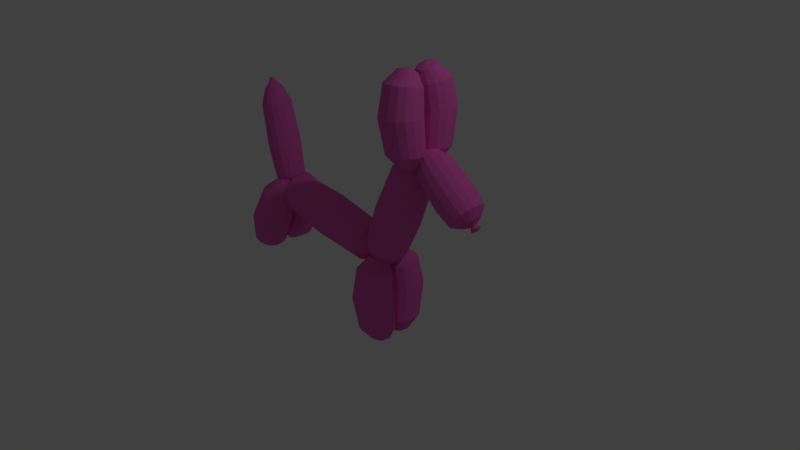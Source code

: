 # Source: Balloon-Animal-2.blend  (saved by Blender 2.79.0; exported with 4.5.12 LTS)
import bpy
from mathutils import Matrix  # noqa: F401  (used for matrix-valued properties, if any)

bpy.ops.wm.read_factory_settings(use_empty=True)
scene = bpy.context.scene
scene.name = 'Scene'

# ---- collections
col_collection_1 = bpy.data.collections.new('Collection 1'); scene.collection.children.link(col_collection_1)

# ---- materials (node trees are filled in below, after node groups)
mat_material_002 = bpy.data.materials.new('Material.002')
mat_material_002.alpha_threshold = 0.0
mat_material_002.use_transparent_shadow = False
mat_material_002.diffuse_color = (0.8, 0.1277, 0.5151, 1.0)
mat_material_002.specular_color = (1.0, 0.3562, 0.8581)
mat_material_002.roughness = 0.5

# ---- material node trees

# ---- world
world_world = bpy.data.worlds.new('World'); scene.world = world_world
world_world.color = (0.05088, 0.05088, 0.05088)
world_world.use_sun_shadow = False
world_world.sun_shadow_jitter_overblur = 0.0
world_world.cycles.sampling_method = 'MANUAL'

# ---- cameras
cam_camera = bpy.data.cameras.new('Camera')
cam_camera.clip_end = 100.0
cam_camera.lens = 35.0
cam_camera.sensor_width = 32.0
cam_camera.sensor_height = 18.0
cam_camera.ortho_scale = 7.314
cam_camera.dof.focus_distance = 0.0
cam_camera.dof.aperture_fstop = 128.0

# ---- lights
light_lamp = bpy.data.lights.new('Lamp', 'POINT')
light_lamp.transmission_factor = 0.0
light_lamp.cutoff_distance = 30.0
light_lamp.energy = 100.0
light_lamp.shadow_buffer_clip_start = 1.001
light_lamp.shadow_soft_size = 0.1
light_lamp.shadow_maximum_resolution = 0.006
light_lamp.use_absolute_resolution = True

# ---- meshes
me_cylinder_009 = bpy.data.meshes.new('Cylinder.009')
me_cylinder_009.from_pydata([(1.828, 0.1489, 0.3937), (1.859, 0.3914, 0.654), (1.866, 0.4255, 1.994), (1.998, 0.334, 0.654), (2.004, 0.368, 1.987), (2.104, 0.2279, 0.654), (2.109, 0.2639, 1.972), (2.161, 0.08922, 0.654), (2.164, 0.1294, 1.951), (2.161, -0.06085, 0.654), (2.162, -0.01476, 1.924), (2.104, -0.1995, 0.654), (2.102, -0.1463, 1.896), (1.998, -0.3056, 0.654), (1.994, -0.2455, 1.873), (1.859, -0.363, 0.654), (1.855, -0.2976, 1.86), (1.709, -0.363, 0.654), (1.705, -0.295, 1.861), (1.571, -0.3056, 0.654), (1.567, -0.2381, 1.874), (1.464, -0.1995, 0.654), (1.463, -0.1357, 1.897), (1.407, -0.06085, 0.654), (1.408, -0.002899, 1.925), (1.407, 0.08922, 0.654), (1.41, 0.1405, 1.952), (1.464, 0.2279, 0.654), (1.469, 0.2728, 1.973), (1.571, 0.334, 0.654), (1.576, 0.3736, 1.987), (1.709, 0.3914, 0.654), (1.716, 0.4274, 1.995), (1.828, 0.121, 2.243), (1.897, 0.09154, 2.234), (1.95, 0.03908, 2.216), (1.977, -0.02837, 2.194), (1.975, -0.1006, 2.169), (1.944, -0.1665, 2.147), (1.889, -0.2161, 2.13), (1.818, -0.2419, 2.121), (1.742, -0.2399, 2.121), (1.672, -0.2105, 2.131), (1.619, -0.1581, 2.148), (1.592, -0.09065, 2.171), (1.594, -0.01848, 2.195), (1.625, 0.04746, 2.218), (1.68, 0.09713, 2.235), (1.751, 0.123, 2.244), (1.784, -0.08544, 2.238), (1.687, -0.1434, 2.217), (1.802, 0.006225, 0.3084), (1.908, 0.1156, 0.3937), (1.97, 0.05393, 0.3937), (2.003, -0.02658, 0.3937), (2.003, -0.1137, 0.3937), (1.97, -0.1942, 0.3937), (1.908, -0.2559, 0.3937), (1.828, -0.2892, 0.3937), (1.741, -0.2892, 0.3937), (1.66, -0.2559, 0.3937), (1.599, -0.1942, 0.3937), (1.565, -0.1137, 0.3937), (1.565, -0.02658, 0.3937), (1.599, 0.05393, 0.3937), (1.66, 0.1156, 0.3937), (1.741, 0.1489, 0.3937), (1.784, -0.08562, 0.3084), (1.836, -0.007757, 0.3084), (1.862, -0.03359, 0.3084), (1.876, -0.06735, 0.3084), (1.876, -0.1039, 0.3084), (1.862, -0.1376, 0.3084), (1.836, -0.1635, 0.3084), (1.802, -0.1775, 0.3084), (1.766, -0.1775, 0.3084), (1.732, -0.1635, 0.3084), (1.706, -0.1376, 0.3084), (1.692, -0.1039, 0.3084), (1.692, -0.06735, 0.3084), (1.706, -0.03359, 0.3084), (1.732, -0.007757, 0.3084), (1.766, 0.006225, 0.3084), (1.868, 0.5468, 1.372), (2.024, 0.4825, 1.372), (2.142, 0.3636, 1.372), (2.207, 0.2083, 1.372), (2.207, 0.04021, 1.372), (2.142, -0.1141, 1.372), (2.024, -0.2315, 1.372), (1.868, -0.2949, 1.372), (1.7, -0.2948, 1.372), (1.545, -0.2314, 1.372), (1.426, -0.114, 1.372), (1.362, 0.04022, 1.372), (1.362, 0.2083, 1.372), (1.426, 0.3636, 1.372), (1.545, 0.4825, 1.372), (1.7, 0.5468, 1.372), (1.784, -0.08544, 2.238), (1.832, -0.8359, 0.4515), (1.865, -1.062, 0.726), (1.871, -1.015, 2.066), (2.003, -1.004, 0.7225), (2.009, -0.9571, 2.055), (2.109, -0.8976, 0.716), (2.114, -0.8536, 2.034), (2.166, -0.7589, 0.7076), (2.169, -0.7204, 2.004), (2.165, -0.6092, 0.6985), (2.166, -0.5781, 1.969), (2.107, -0.471, 0.6901), (2.105, -0.4488, 1.933), (2.0, -0.3656, 0.6837), (1.997, -0.3517, 1.905), (1.861, -0.309, 0.6803), (1.857, -0.3012, 1.888), (1.711, -0.3097, 0.6803), (1.707, -0.3045, 1.889), (1.573, -0.3677, 0.6838), (1.57, -0.3611, 1.906), (1.467, -0.4742, 0.6902), (1.466, -0.4624, 1.935), (1.411, -0.6128, 0.6986), (1.411, -0.5936, 1.971), (1.411, -0.7626, 0.7077), (1.414, -0.7351, 2.006), (1.469, -0.9007, 0.7161), (1.474, -0.8656, 2.036), (1.576, -1.006, 0.7226), (1.582, -0.9648, 2.056), (1.715, -1.063, 0.726), (1.721, -1.017, 2.066), (1.832, -0.6959, 2.296), (1.901, -0.6668, 2.285), (1.954, -0.6152, 2.264), (1.981, -0.5491, 2.237), (1.978, -0.4785, 2.209), (1.947, -0.4143, 2.182), (1.892, -0.3661, 2.162), (1.82, -0.3412, 2.152), (1.744, -0.3435, 2.152), (1.675, -0.3727, 2.164), (1.622, -0.4242, 2.184), (1.595, -0.4902, 2.211), (1.598, -0.5608, 2.24), (1.629, -0.6251, 2.266), (1.684, -0.6733, 2.286), (1.756, -0.6982, 2.296), (1.787, -0.4904, 2.278), (1.69, -0.4343, 2.254), (1.806, -0.6988, 0.3577), (1.913, -0.8023, 0.4494), (1.974, -0.7404, 0.4457), (2.007, -0.6599, 0.4408), (2.007, -0.5729, 0.4355), (1.973, -0.4927, 0.4306), (1.911, -0.4315, 0.4269), (1.83, -0.3986, 0.4249), (1.743, -0.3991, 0.4249), (1.663, -0.4327, 0.427), (1.601, -0.4945, 0.4307), (1.569, -0.5751, 0.4356), (1.569, -0.6621, 0.4409), (1.603, -0.7423, 0.4458), (1.665, -0.8035, 0.4495), (1.745, -0.8364, 0.4515), (1.788, -0.6072, 0.3522), (1.84, -0.6847, 0.3569), (1.866, -0.6588, 0.3553), (1.88, -0.625, 0.3533), (1.879, -0.5885, 0.351), (1.865, -0.5549, 0.349), (1.839, -0.5293, 0.3474), (1.806, -0.5155, 0.3466), (1.769, -0.5157, 0.3466), (1.735, -0.5298, 0.3475), (1.71, -0.5557, 0.349), (1.696, -0.5894, 0.3511), (1.696, -0.6259, 0.3533), (1.71, -0.6595, 0.3553), (1.736, -0.6852, 0.3569), (1.77, -0.699, 0.3577), (1.875, -1.174, 1.453), (2.03, -1.109, 1.449), (2.148, -0.9893, 1.441), (2.212, -0.834, 1.432), (2.211, -0.6662, 1.422), (2.146, -0.5125, 1.412), (2.026, -0.396, 1.405), (1.871, -0.3335, 1.401), (1.702, -0.3343, 1.401), (1.547, -0.3984, 1.405), (1.429, -0.5161, 1.413), (1.366, -0.6704, 1.422), (1.366, -0.8381, 1.432), (1.432, -0.9928, 1.442), (1.551, -1.111, 1.449), (1.707, -1.174, 1.453), (1.787, -0.4904, 2.278), (-2.121, -0.7911, 1.509), (-2.029, -1.048, 1.278), (-1.423, -1.151, 0.08647), (-2.152, -0.9947, 1.212), (-1.55, -1.098, 0.02683), (-2.247, -0.8922, 1.157), (-1.65, -0.9965, -0.01421), (-2.299, -0.7556, 1.123), (-1.71, -0.8629, -0.02845), (-2.3, -0.6058, 1.113), (-1.721, -0.7176, -0.01251), (-2.249, -0.4656, 1.131), (-1.681, -0.5829, 0.03118), (-2.156, -0.3563, 1.173), (-1.596, -0.4793, 0.09469), (-2.032, -0.2945, 1.233), (-1.478, -0.4222, 0.1666), (-1.899, -0.2897, 1.301), (-1.344, -0.42, 0.2347), (-1.775, -0.3426, 1.367), (-1.216, -0.473, 0.2887), (-1.68, -0.4452, 1.422), (-1.112, -0.5731, 0.3217), (-1.628, -0.5817, 1.457), (-1.049, -0.7053, 0.3302), (-1.628, -0.7315, 1.466), (-1.038, -0.8499, 0.3144), (-1.678, -0.8717, 1.448), (-1.081, -0.985, 0.2765), (-1.772, -0.981, 1.406), (-1.169, -1.09, 0.2211), (-1.895, -1.043, 1.347), (-1.29, -1.148, 0.1547), (-1.277, -0.8589, -0.1359), (-1.344, -0.8312, -0.1609), (-1.399, -0.7797, -0.1725), (-1.434, -0.712, -0.1689), (-1.444, -0.6387, -0.1507), (-1.426, -0.5707, -0.1207), (-1.385, -0.5185, -0.08338), (-1.326, -0.4901, -0.04451), (-1.258, -0.4896, -0.01002), (-1.192, -0.5173, 0.01483), (-1.137, -0.5688, 0.02628), (-1.102, -0.6364, 0.02263), (-1.092, -0.7097, 0.004448), (-1.109, -0.7777, -0.02549), (-1.15, -0.8299, -0.06266), (-1.209, -0.8584, -0.1014), (-1.242, -0.6512, -0.1239), (-1.165, -0.5892, -0.06463), (-2.138, -0.6434, 1.588), (-2.192, -0.7604, 1.471), (-2.248, -0.7008, 1.439), (-2.278, -0.6215, 1.419), (-2.278, -0.5345, 1.413), (-2.249, -0.4531, 1.424), (-2.194, -0.3896, 1.448), (-2.123, -0.3538, 1.483), (-2.045, -0.351, 1.522), (-1.973, -0.3817, 1.561), (-1.918, -0.4412, 1.593), (-1.888, -0.5205, 1.613), (-1.888, -0.6075, 1.618), (-1.917, -0.6889, 1.608), (-1.972, -0.7524, 1.583), (-2.043, -0.7883, 1.549), (-2.122, -0.5512, 1.591), (-2.168, -0.6306, 1.572), (-2.191, -0.6056, 1.558), (-2.203, -0.5723, 1.55), (-2.204, -0.5359, 1.548), (-2.191, -0.5017, 1.552), (-2.168, -0.4751, 1.562), (-2.139, -0.4601, 1.577), (-2.106, -0.4589, 1.593), (-2.076, -0.4718, 1.609), (-2.053, -0.4968, 1.623), (-2.04, -0.53, 1.631), (-2.04, -0.5665, 1.633), (-2.052, -0.6006, 1.629), (-2.075, -0.6272, 1.619), (-2.105, -0.6423, 1.604), (-1.708, -1.24, 0.6452), (-1.847, -1.181, 0.5707), (-1.953, -1.066, 0.5094), (-2.011, -0.9131, 0.4708), (-2.012, -0.7453, 0.4606), (-1.956, -0.5893, 0.4805), (-1.851, -0.4683, 0.5278), (-1.713, -0.4, 0.595), (-1.563, -0.3946, 0.6715), (-1.425, -0.4531, 0.7456), (-1.318, -0.5664, 0.8064), (-1.26, -0.7183, 0.8449), (-1.259, -0.886, 0.8551), (-1.316, -1.043, 0.8353), (-1.421, -1.166, 0.7884), (-1.559, -1.235, 0.7217), (-1.242, -0.6512, -0.1239), (-2.125, 0.1935, 1.448), (-2.03, 0.404, 1.175), (-1.424, 0.2872, -0.01561), (-2.154, 0.3419, 1.119), (-1.551, 0.2259, -0.06504), (-2.25, 0.2326, 1.083), (-1.653, 0.1203, -0.08767), (-2.304, 0.09278, 1.073), (-1.715, -0.0129, -0.07815), (-2.307, -0.05624, 1.091), (-1.728, -0.153, -0.0368), (-2.258, -0.1918, 1.133), (-1.69, -0.2783, 0.03004), (-2.166, -0.2933, 1.193), (-1.606, -0.3702, 0.111), (-2.043, -0.3452, 1.263), (-1.489, -0.4154, 0.1919), (-1.91, -0.3396, 1.331), (-1.355, -0.4072, 0.2595), (-1.785, -0.2775, 1.388), (-1.225, -0.3473, 0.3035), (-1.689, -0.1682, 1.423), (-1.12, -0.2443, 0.3184), (-1.635, -0.02843, 1.433), (-1.056, -0.1135, 0.3035), (-1.633, 0.1206, 1.416), (-1.043, 0.02587, 0.2624), (-1.681, 0.2561, 1.374), (-1.084, 0.1527, 0.2012), (-1.774, 0.3576, 1.313), (-1.171, 0.2472, 0.128), (-1.896, 0.4095, 1.243), (-1.29, 0.2947, 0.0522), (-1.283, -0.04164, -0.1827), (-1.349, -0.07239, -0.2025), (-1.405, -0.1245, -0.2048), (-1.441, -0.1899, -0.1894), (-1.452, -0.2588, -0.1586), (-1.436, -0.3206, -0.117), (-1.395, -0.3659, -0.071), (-1.336, -0.3878, -0.02764), (-1.268, -0.3831, 0.006469), (-1.201, -0.3524, 0.02612), (-1.146, -0.3004, 0.02836), (-1.11, -0.235, 0.01287), (-1.099, -0.1661, -0.01797), (-1.115, -0.1043, -0.05947), (-1.156, -0.05893, -0.1053), (-1.215, -0.03692, -0.1486), (-1.25, -0.2444, -0.1342), (-1.174, -0.296, -0.06475), (-2.144, 0.06236, 1.551), (-2.197, 0.1575, 1.415), (-2.253, 0.094, 1.394), (-2.284, 0.01282, 1.388), (-2.286, -0.07372, 1.398), (-2.257, -0.1524, 1.423), (-2.204, -0.2114, 1.458), (-2.133, -0.2415, 1.499), (-2.055, -0.2383, 1.538), (-1.983, -0.2022, 1.571), (-1.927, -0.1387, 1.592), (-1.896, -0.05757, 1.597), (-1.894, 0.02897, 1.587), (-1.922, 0.1077, 1.563), (-1.976, 0.1666, 1.528), (-2.047, 0.1968, 1.487), (-2.129, -0.02816, 1.57), (-2.174, 0.04723, 1.537), (-2.197, 0.02062, 1.529), (-2.21, -0.01341, 1.526), (-2.211, -0.04969, 1.53), (-2.199, -0.0827, 1.541), (-2.177, -0.1074, 1.555), (-2.147, -0.12, 1.572), (-2.114, -0.1187, 1.589), (-2.084, -0.1036, 1.603), (-2.061, -0.07695, 1.611), (-2.048, -0.04292, 1.614), (-2.047, -0.006638, 1.61), (-2.059, 0.02637, 1.599), (-2.081, 0.05107, 1.585), (-2.111, 0.06371, 1.568), (-1.708, 0.4774, 0.5183), (-1.847, 0.4078, 0.4552), (-1.955, 0.2853, 0.4151), (-2.015, 0.1287, 0.404), (-2.018, -0.03815, 0.4236), (-1.964, -0.189, 0.4709), (-1.86, -0.3011, 0.5389), (-1.723, -0.3583, 0.6173), (-1.574, -0.3521, 0.6937), (-1.434, -0.2834, 0.7564), (-1.326, -0.1625, 0.7964), (-1.266, -0.006986, 0.8076), (-1.263, 0.1599, 0.788), (-1.317, 0.3117, 0.7406), (-1.421, 0.4254, 0.6728), (-1.558, 0.4836, 0.5947), (-1.25, -0.2444, -0.1342), (-1.322, -0.05344, -2.683), (-1.227, 0.157, -2.955), (-0.6211, 0.04023, -4.146), (-1.351, 0.09487, -3.012), (-0.7484, -0.02112, -4.195), (-1.447, -0.01442, -3.047), (-0.8504, -0.1267, -4.218), (-1.501, -0.1542, -3.057), (-0.9123, -0.2599, -4.208), (-1.504, -0.3032, -3.04), (-0.9251, -0.3999, -4.167), (-1.455, -0.4388, -2.998), (-0.887, -0.5253, -4.1), (-1.363, -0.5402, -2.937), (-0.8032, -0.6172, -4.019), (-1.24, -0.5922, -2.867), (-0.6857, -0.6623, -3.938), (-1.107, -0.5866, -2.799), (-0.552, -0.6542, -3.871), (-0.9824, -0.5245, -2.743), (-0.4224, -0.5942, -3.827), (-0.886, -0.4152, -2.707), (-0.3171, -0.4913, -3.812), (-0.8323, -0.2754, -2.697), (-0.253, -0.3605, -3.827), (-0.8296, -0.1264, -2.715), (-0.2401, -0.2211, -3.868), (-0.8781, 0.009166, -2.757), (-0.2806, -0.09433, -3.929), (-0.9706, 0.1106, -2.817), (-0.3677, 0.0002063, -4.002), (-1.093, 0.1625, -2.887), (-0.4874, 0.04767, -4.078), (-0.4795, -0.2886, -4.313), (-0.5464, -0.3194, -4.333), (-0.602, -0.3714, -4.335), (-0.6379, -0.4369, -4.32), (-0.6486, -0.5058, -4.289), (-0.6325, -0.5676, -4.247), (-0.5919, -0.6129, -4.201), (-0.5332, -0.6348, -4.158), (-0.4652, -0.6301, -4.124), (-0.3983, -0.5994, -4.104), (-0.3426, -0.5474, -4.102), (-0.3067, -0.482, -4.117), (-0.296, -0.4131, -4.148), (-0.3122, -0.3513, -4.19), (-0.3527, -0.3059, -4.236), (-0.4115, -0.2839, -4.279), (-0.4471, -0.4914, -4.265), (-0.3707, -0.543, -4.195), (-1.34, -0.1846, -2.579), (-1.394, -0.08952, -2.716), (-1.45, -0.153, -2.736), (-1.481, -0.2342, -2.742), (-1.483, -0.3207, -2.732), (-1.454, -0.3994, -2.707), (-1.401, -0.4583, -2.672), (-1.33, -0.4885, -2.632), (-1.252, -0.4853, -2.592), (-1.18, -0.4492, -2.559), (-1.124, -0.3857, -2.539), (-1.093, -0.3045, -2.533), (-1.091, -0.218, -2.543), (-1.119, -0.1393, -2.568), (-1.173, -0.08037, -2.603), (-1.244, -0.05022, -2.643), (-1.326, -0.2751, -2.56), (-1.371, -0.1998, -2.593), (-1.394, -0.2264, -2.602), (-1.407, -0.2604, -2.604), (-1.408, -0.2967, -2.6), (-1.396, -0.3297, -2.59), (-1.374, -0.3544, -2.575), (-1.344, -0.367, -2.558), (-1.311, -0.3657, -2.541), (-1.281, -0.3505, -2.528), (-1.258, -0.3239, -2.519), (-1.245, -0.2899, -2.517), (-1.244, -0.2536, -2.521), (-1.256, -0.2206, -2.531), (-1.278, -0.1959, -2.546), (-1.308, -0.1833, -2.563), (-0.9045, 0.2304, -3.612), (-1.044, 0.1608, -3.675), (-1.152, 0.03834, -3.715), (-1.212, -0.1183, -3.726), (-1.215, -0.2851, -3.707), (-1.161, -0.436, -3.659), (-1.057, -0.5481, -3.591), (-0.9203, -0.6053, -3.513), (-0.7707, -0.5991, -3.437), (-0.6311, -0.5304, -3.374), (-0.523, -0.4095, -3.334), (-0.4629, -0.254, -3.323), (-0.4598, -0.0871, -3.342), (-0.5142, 0.06476, -3.39), (-0.6178, 0.1784, -3.458), (-0.7549, 0.2366, -3.536), (-0.4471, -0.4914, -4.265), (-1.318, -1.038, -2.621), (-1.226, -1.295, -2.852), (-0.6201, -1.398, -4.044), (-1.349, -1.242, -2.919), (-0.7466, -1.345, -4.104), (-1.444, -1.139, -2.973), (-0.8472, -1.244, -4.145), (-1.496, -1.003, -3.008), (-0.9073, -1.11, -4.159), (-1.497, -0.8528, -3.017), (-0.9182, -0.9646, -4.143), (-1.446, -0.7126, -2.999), (-0.8784, -0.8299, -4.099), (-1.352, -0.6033, -2.957), (-0.7932, -0.7263, -4.036), (-1.229, -0.5415, -2.898), (-0.6751, -0.6691, -3.964), (-1.096, -0.5367, -2.83), (-0.5414, -0.667, -3.896), (-0.9721, -0.5896, -2.763), (-0.4125, -0.72, -3.842), (-0.8771, -0.6921, -2.708), (-0.3086, -0.8201, -3.809), (-0.8253, -0.8287, -2.674), (-0.2462, -0.9523, -3.8), (-0.8246, -0.9785, -2.665), (-0.2354, -1.097, -3.816), (-0.875, -1.119, -2.682), (-0.2776, -1.232, -3.854), (-0.969, -1.228, -2.724), (-0.3661, -1.337, -3.909), (-1.092, -1.29, -2.784), (-0.4865, -1.395, -3.976), (-0.4743, -1.106, -4.266), (-0.5408, -1.078, -4.291), (-0.5958, -1.027, -4.303), (-0.6307, -0.959, -4.299), (-0.6404, -0.8857, -4.281), (-0.6234, -0.8177, -4.251), (-0.5823, -0.7655, -4.214), (-0.5232, -0.7371, -4.175), (-0.4552, -0.7366, -4.14), (-0.3886, -0.7642, -4.116), (-0.3337, -0.8158, -4.104), (-0.2987, -0.8834, -4.108), (-0.2889, -0.9567, -4.126), (-0.306, -1.025, -4.156), (-0.3472, -1.077, -4.193), (-0.4064, -1.105, -4.232), (-0.4391, -0.8982, -4.254), (-0.362, -0.8362, -4.195), (-1.335, -0.8904, -2.543), (-1.389, -1.007, -2.66), (-1.444, -0.9478, -2.692), (-1.475, -0.8685, -2.712), (-1.475, -0.7815, -2.717), (-1.446, -0.7001, -2.707), (-1.391, -0.6366, -2.682), (-1.32, -0.6007, -2.648), (-1.242, -0.598, -2.608), (-1.17, -0.6287, -2.569), (-1.115, -0.6882, -2.538), (-1.085, -0.7675, -2.518), (-1.085, -0.8545, -2.512), (-1.114, -0.9359, -2.523), (-1.168, -0.9994, -2.547), (-1.24, -1.035, -2.581), (-1.319, -0.7982, -2.54), (-1.365, -0.8775, -2.559), (-1.388, -0.8526, -2.572), (-1.4, -0.8193, -2.58), (-1.401, -0.7829, -2.583), (-1.388, -0.7487, -2.578), (-1.365, -0.7221, -2.568), (-1.335, -0.7071, -2.554), (-1.303, -0.7059, -2.537), (-1.273, -0.7188, -2.521), (-1.25, -0.7437, -2.508), (-1.237, -0.777, -2.499), (-1.237, -0.8135, -2.497), (-1.249, -0.8476, -2.501), (-1.272, -0.8742, -2.511), (-1.302, -0.8892, -2.526), (-0.9054, -1.487, -3.485), (-1.044, -1.428, -3.56), (-1.15, -1.313, -3.621), (-1.208, -1.16, -3.66), (-1.209, -0.9923, -3.67), (-1.153, -0.8363, -3.65), (-1.048, -0.7152, -3.603), (-0.9099, -0.647, -3.535), (-0.7602, -0.6416, -3.459), (-0.6215, -0.7, -3.385), (-0.515, -0.8134, -3.324), (-0.4569, -0.9653, -3.285), (-0.4561, -1.133, -3.275), (-0.5126, -1.29, -3.295), (-0.6179, -1.413, -3.342), (-0.7558, -1.482, -3.409), (-0.4391, -0.8982, -4.254), (-1.357, -0.7858, -2.804), (-1.596, -0.9384, -2.688), (-2.656, -0.9238, -2.362), (-1.555, -0.8728, -2.559), (-2.616, -0.8582, -2.233), (-1.525, -0.7606, -2.464), (-2.585, -0.746, -2.139), (-1.508, -0.6188, -2.418), (-2.569, -0.6042, -2.092), (-1.509, -0.469, -2.427), (-2.57, -0.4544, -2.101), (-1.527, -0.334, -2.49), (-2.587, -0.3194, -2.164), (-1.558, -0.2344, -2.598), (-2.619, -0.2198, -2.272), (-1.599, -0.1853, -2.734), (-2.66, -0.1707, -2.408), (-1.644, -0.1942, -2.877), (-2.704, -0.1797, -2.551), (-1.684, -0.2598, -3.006), (-2.745, -0.2452, -2.68), (-1.715, -0.372, -3.1), (-2.775, -0.3574, -2.775), (-1.731, -0.5138, -3.147), (-2.791, -0.4992, -2.821), (-1.73, -0.6636, -3.138), (-2.791, -0.649, -2.812), (-1.713, -0.7986, -3.074), (-2.773, -0.784, -2.749), (-1.681, -0.8982, -2.967), (-2.741, -0.8836, -2.641), (-1.64, -0.9473, -2.831), (-2.7, -0.9327, -2.505), (-2.819, -0.7387, -2.362), (-2.798, -0.7054, -2.297), (-2.782, -0.6483, -2.249), (-2.774, -0.5763, -2.225), (-2.775, -0.5002, -2.23), (-2.783, -0.4317, -2.262), (-2.8, -0.3811, -2.317), (-2.82, -0.3561, -2.386), (-2.843, -0.3606, -2.458), (-2.863, -0.394, -2.524), (-2.879, -0.451, -2.572), (-2.887, -0.523, -2.595), (-2.887, -0.5991, -2.591), (-2.878, -0.6676, -2.559), (-2.862, -0.7183, -2.504), (-2.841, -0.7432, -2.435), (-1.284, -0.6614, -2.861), (-1.333, -0.7477, -2.729), (-1.316, -0.6826, -2.674), (-1.306, -0.6002, -2.647), (-1.307, -0.5132, -2.652), (-1.317, -0.4348, -2.689), (-1.335, -0.377, -2.752), (-1.359, -0.3485, -2.83), (-1.385, -0.3537, -2.914), (-1.408, -0.3917, -2.988), (-1.426, -0.4569, -3.043), (-1.435, -0.5393, -3.07), (-1.435, -0.6262, -3.065), (-1.425, -0.7046, -3.028), (-1.406, -0.7625, -2.966), (-1.383, -0.791, -2.887), (-1.289, -0.5709, -2.884), (-1.274, -0.6455, -2.829), (-1.266, -0.6182, -2.806), (-1.262, -0.5836, -2.795), (-1.262, -0.5472, -2.797), (-1.267, -0.5143, -2.813), (-1.274, -0.4901, -2.839), (-1.284, -0.4781, -2.872), (-1.295, -0.4803, -2.907), (-1.305, -0.4962, -2.938), (-1.312, -0.5236, -2.961), (-1.316, -0.5581, -2.972), (-1.316, -0.5945, -2.97), (-1.312, -0.6274, -2.955), (-1.304, -0.6517, -2.929), (-1.294, -0.6636, -2.896), (-2.279, -0.9737, -2.466), (-2.234, -0.9002, -2.321), (-2.2, -0.7745, -2.215), (-2.182, -0.6157, -2.163), (-2.182, -0.4479, -2.173), (-2.202, -0.2966, -2.244), (-2.238, -0.1851, -2.365), (-2.284, -0.1301, -2.517), (-2.333, -0.14, -2.677), (-2.378, -0.2135, -2.822), (-2.413, -0.3392, -2.928), (-2.431, -0.4981, -2.98), (-2.43, -0.6659, -2.969), (-2.41, -0.8171, -2.899), (-2.375, -0.9287, -2.778), (-2.329, -0.9837, -2.626), (-2.887, -0.6011, -2.379), (-2.882, -0.5918, -2.361), (-2.877, -0.5761, -2.347), (-2.875, -0.5562, -2.341), (-2.875, -0.5352, -2.342), (-2.878, -0.5162, -2.351), (-2.882, -0.5022, -2.366), (-2.888, -0.4954, -2.385), (-2.894, -0.4966, -2.405), (-2.9, -0.5058, -2.423), (-2.904, -0.5216, -2.437), (-2.906, -0.5415, -2.443), (-2.906, -0.5625, -2.442), (-2.904, -0.5814, -2.433), (-2.899, -0.5954, -2.418), (-2.894, -0.6023, -2.399), (-2.956, -0.6544, -2.343), (-2.944, -0.6356, -2.306), (-2.936, -0.6035, -2.279), (-2.931, -0.5629, -2.265), (-2.931, -0.52, -2.268), (-2.936, -0.4813, -2.286), (-2.945, -0.4528, -2.317), (-2.957, -0.4387, -2.356), (-2.97, -0.4413, -2.397), (-2.981, -0.4601, -2.434), (-2.99, -0.4922, -2.461), (-2.995, -0.5328, -2.474), (-2.994, -0.5757, -2.471), (-2.989, -0.6143, -2.453), (-2.98, -0.6429, -2.423), (-2.969, -0.6569, -2.384), (-2.982, -0.6226, -2.343), (-2.973, -0.6094, -2.317), (-2.967, -0.5867, -2.298), (-2.964, -0.5581, -2.289), (-2.964, -0.5279, -2.291), (-2.968, -0.5006, -2.304), (-2.974, -0.4805, -2.325), (-2.982, -0.4706, -2.353), (-2.991, -0.4724, -2.382), (-2.999, -0.4856, -2.408), (-3.006, -0.5083, -2.427), (-3.009, -0.5369, -2.436), (-3.009, -0.5672, -2.434), (-3.005, -0.5944, -2.421), (-2.999, -0.6145, -2.4), (-2.991, -0.6244, -2.372), (-2.952, -0.548, -2.373), (-1.183, -0.8046, -2.662), (-1.146, -0.9582, -2.248), (-1.145, -0.8396, -0.2969), (-0.9898, -0.8927, -2.252), (-0.9889, -0.7742, -0.301), (-0.8706, -0.7726, -2.26), (-0.8697, -0.654, -0.3083), (-0.8065, -0.616, -2.269), (-0.8057, -0.4975, -0.3179), (-0.8074, -0.4469, -2.28), (-0.8065, -0.3284, -0.3282), (-0.873, -0.291, -2.289), (-0.8721, -0.1725, -0.3376), (-0.9933, -0.172, -2.296), (-0.9925, -0.05347, -0.3448), (-1.15, -0.1081, -2.3), (-1.149, 0.01048, -0.3486), (-1.32, -0.1089, -2.3), (-1.319, 0.009653, -0.3485), (-1.476, -0.1744, -2.296), (-1.475, -0.05582, -0.3444), (-1.595, -0.2945, -2.289), (-1.594, -0.176, -0.3371), (-1.659, -0.4511, -2.279), (-1.658, -0.3325, -0.3275), (-1.658, -0.6202, -2.269), (-1.657, -0.5016, -0.3173), (-1.593, -0.7761, -2.259), (-1.592, -0.6575, -0.3078), (-1.472, -0.8951, -2.252), (-1.471, -0.7765, -0.3006), (-1.315, -0.959, -2.248), (-1.315, -0.8405, -0.2968), (-1.188, -0.6061, 0.09488), (-1.108, -0.5729, 0.09282), (-1.048, -0.5118, 0.08909), (-1.015, -0.4323, 0.08424), (-1.016, -0.3464, 0.07902), (-1.049, -0.2672, 0.07422), (-1.11, -0.2068, 0.07058), (-1.19, -0.1743, 0.06864), (-1.276, -0.1747, 0.06871), (-1.355, -0.208, 0.07076), (-1.416, -0.269, 0.0745), (-1.448, -0.3485, 0.07934), (-1.448, -0.4344, 0.08456), (-1.415, -0.5136, 0.08936), (-1.353, -0.5741, 0.093), (-1.274, -0.6065, 0.09494), (-1.232, -0.3847, 0.1761), (-1.212, -0.6694, -2.802), (-1.092, -0.7666, -2.664), (-1.023, -0.6968, -2.668), (-0.9854, -0.6059, -2.674), (-0.9859, -0.5077, -2.68), (-1.024, -0.4172, -2.685), (-1.094, -0.3481, -2.689), (-1.185, -0.3109, -2.692), (-1.283, -0.3114, -2.692), (-1.374, -0.3494, -2.689), (-1.443, -0.4192, -2.685), (-1.481, -0.5101, -2.679), (-1.48, -0.6083, -2.674), (-1.442, -0.6988, -2.668), (-1.372, -0.7679, -2.664), (-1.281, -0.8051, -2.662), (-1.233, -0.566, -2.809), (-1.174, -0.6535, -2.803), (-1.145, -0.6242, -2.805), (-1.129, -0.5861, -2.807), (-1.129, -0.5449, -2.81), (-1.145, -0.507, -2.812), (-1.175, -0.478, -2.814), (-1.213, -0.4624, -2.815), (-1.254, -0.4626, -2.815), (-1.292, -0.4786, -2.814), (-1.321, -0.5078, -2.812), (-1.337, -0.5459, -2.81), (-1.337, -0.5871, -2.807), (-1.321, -0.6251, -2.805), (-1.291, -0.654, -2.803), (-1.253, -0.6696, -2.802), (-1.135, -0.9418, -1.134), (-0.9601, -0.8684, -1.139), (-0.8265, -0.7338, -1.147), (-0.7548, -0.5585, -1.158), (-0.7557, -0.369, -1.169), (-0.8292, -0.1944, -1.18), (-0.964, -0.06105, -1.188), (-1.14, 0.01059, -1.192), (-1.33, 0.00967, -1.192), (-1.505, -0.06368, -1.188), (-1.638, -0.1983, -1.179), (-1.71, -0.3737, -1.169), (-1.709, -0.5631, -1.157), (-1.635, -0.7378, -1.147), (-1.501, -0.8711, -1.138), (-1.325, -0.9427, -1.134), (3.145, -0.6329, -1.235), (2.97, -0.7485, -0.9369), (2.015, -0.6721, 0.3974), (3.064, -0.6959, -0.8724), (2.109, -0.6195, 0.4619), (3.136, -0.6036, -0.8262), (2.181, -0.5272, 0.5081), (3.175, -0.4857, -0.8053), (2.219, -0.4093, 0.529), (3.174, -0.3602, -0.813), (2.219, -0.2838, 0.5214), (3.134, -0.2461, -0.8479), (2.179, -0.1697, 0.4864), (3.062, -0.1608, -0.9049), (2.106, -0.08439, 0.4294), (2.967, -0.1173, -0.9753), (2.012, -0.04091, 0.3591), (2.865, -0.1222, -1.048), (1.909, -0.04584, 0.2861), (2.77, -0.1748, -1.113), (1.815, -0.09845, 0.2216), (2.698, -0.2671, -1.159), (1.743, -0.1907, 0.1754), (2.66, -0.385, -1.18), (1.704, -0.3086, 0.1545), (2.66, -0.5105, -1.172), (1.705, -0.4341, 0.1621), (2.7, -0.6246, -1.137), (1.745, -0.5482, 0.1971), (2.773, -0.7099, -1.08), (1.818, -0.6335, 0.2541), (2.868, -0.7534, -1.01), (1.912, -0.677, 0.3244), (1.791, -0.5022, 0.6466), (1.839, -0.4755, 0.6794), (1.875, -0.4286, 0.7028), (1.895, -0.3687, 0.7134), (1.894, -0.3049, 0.7096), (1.874, -0.247, 0.6918), (1.837, -0.2037, 0.6628), (1.789, -0.1816, 0.6271), (1.737, -0.1841, 0.59), (1.689, -0.2108, 0.5573), (1.653, -0.2577, 0.5338), (1.633, -0.3175, 0.5232), (1.633, -0.3813, 0.5271), (1.654, -0.4393, 0.5448), (1.691, -0.4826, 0.5738), (1.739, -0.5047, 0.6095), (1.718, -0.3394, 0.6828), (3.192, -0.5325, -1.344), (3.2, -0.6024, -1.198), (3.241, -0.5488, -1.171), (3.264, -0.4803, -1.159), (3.264, -0.4074, -1.163), (3.24, -0.3412, -1.184), (3.198, -0.2916, -1.217), (3.143, -0.2664, -1.258), (3.084, -0.2693, -1.3), (3.029, -0.2998, -1.338), (2.987, -0.3534, -1.364), (2.965, -0.4218, -1.377), (2.965, -0.4947, -1.372), (2.988, -0.561, -1.352), (3.03, -0.6105, -1.319), (3.086, -0.6358, -1.278), (3.23, -0.4978, -1.439), (3.215, -0.5197, -1.329), (3.232, -0.4972, -1.317), (3.242, -0.4685, -1.312), (3.241, -0.4379, -1.314), (3.232, -0.4102, -1.323), (3.214, -0.3894, -1.337), (3.191, -0.3788, -1.354), (3.166, -0.38, -1.372), (3.143, -0.3928, -1.387), (3.126, -0.4153, -1.398), (3.116, -0.444, -1.404), (3.116, -0.4746, -1.402), (3.126, -0.5023, -1.393), (3.144, -0.5231, -1.379), (3.167, -0.5337, -1.362), (2.432, -0.7426, -0.1706), (2.538, -0.6837, -0.09835), (2.619, -0.5803, -0.04659), (2.662, -0.4483, -0.02319), (2.661, -0.3076, -0.03174), (2.617, -0.1798, -0.07092), (2.535, -0.08426, -0.1348), (2.429, -0.03554, -0.2136), (2.314, -0.04107, -0.2953), (2.209, -0.1, -0.3676), (2.128, -0.2034, -0.4194), (2.085, -0.3354, -0.4428), (2.086, -0.4761, -0.4342), (2.13, -0.6039, -0.395), (2.212, -0.6995, -0.3312), (2.318, -0.7482, -0.2524), (-1.034, -0.6482, -0.1292), (-0.7753, -0.822, -0.08979), (1.589, -0.7742, 0.5064), (-0.7375, -0.7668, -0.244), (1.627, -0.719, 0.3522), (-0.7089, -0.6549, -0.3663), (1.655, -0.6071, 0.2299), (-0.6939, -0.5036, -0.438), (1.67, -0.4558, 0.1582), (-0.6947, -0.3357, -0.4482), (1.67, -0.2879, 0.148), (-0.7113, -0.177, -0.3953), (1.653, -0.1292, 0.2009), (-0.741, -0.05146, -0.2875), (1.623, -0.003647, 0.3087), (-0.7794, 0.02171, -0.1411), (1.585, 0.06953, 0.4552), (-0.8207, 0.0314, 0.02167), (1.544, 0.07921, 0.6179), (-0.8584, -0.02389, 0.1759), (1.506, 0.02393, 0.7721), (-0.887, -0.1357, 0.2982), (1.477, -0.0879, 0.8944), (-0.902, -0.2871, 0.3699), (1.462, -0.2393, 0.9661), (-0.9012, -0.4549, 0.3801), (1.463, -0.4071, 0.9763), (-0.8847, -0.6137, 0.3272), (1.48, -0.5659, 0.9234), (-0.8549, -0.7392, 0.2194), (1.509, -0.6914, 0.8156), (-0.8165, -0.8124, 0.07293), (1.548, -0.7645, 0.6691), (1.828, -0.5592, 0.5969), (1.847, -0.5311, 0.5186), (1.862, -0.4743, 0.4565), (1.869, -0.3974, 0.4201), (1.869, -0.3122, 0.4149), (1.861, -0.2315, 0.4417), (1.845, -0.1678, 0.4965), (1.826, -0.1306, 0.5709), (1.805, -0.1257, 0.6536), (1.786, -0.1538, 0.7319), (1.771, -0.2106, 0.794), (1.764, -0.2875, 0.8304), (1.764, -0.3727, 0.8356), (1.773, -0.4534, 0.8088), (1.788, -0.5171, 0.754), (1.807, -0.5543, 0.6796), (1.875, -0.3413, 0.64), (-1.123, -0.5059, -0.131), (-1.012, -0.6161, -0.2188), (-0.9953, -0.5511, -0.2898), (-0.9866, -0.4632, -0.3314), (-0.987, -0.3658, -0.3374), (-0.9966, -0.2736, -0.3067), (-1.014, -0.2007, -0.244), (-1.036, -0.1582, -0.159), (-1.06, -0.1526, -0.06449), (-1.082, -0.1847, 0.02508), (-1.099, -0.2496, 0.09608), (-1.107, -0.3375, 0.1377), (-1.107, -0.435, 0.1436), (-1.097, -0.5272, 0.1129), (-1.08, -0.6, 0.05031), (-1.058, -0.6425, -0.03472), (-1.129, -0.402, -0.1174), (-1.114, -0.4924, -0.1685), (-1.107, -0.4652, -0.1983), (-1.103, -0.4284, -0.2158), (-1.103, -0.3875, -0.2183), (-1.107, -0.3489, -0.2054), (-1.115, -0.3183, -0.1791), (-1.124, -0.3005, -0.1435), (-1.134, -0.2981, -0.1039), (-1.143, -0.3116, -0.0663), (-1.15, -0.3388, -0.03653), (-1.154, -0.3757, -0.01908), (-1.154, -0.4165, -0.0166), (-1.15, -0.4552, -0.02946), (-1.142, -0.4857, -0.05572), (-1.133, -0.5035, -0.09137), (0.4094, -0.8495, 0.2016), (0.4518, -0.7875, 0.02878), (0.4838, -0.6623, -0.1082), (0.5006, -0.4927, -0.1885), (0.4997, -0.3047, -0.1999), (0.4812, -0.1268, -0.1407), (0.4478, 0.01381, -0.01991), (0.4048, 0.09578, 0.1441), (0.3586, 0.1066, 0.3264), (0.3163, 0.0447, 0.4992), (0.2843, -0.08058, 0.6362), (0.2675, -0.2501, 0.7165), (0.2684, -0.4382, 0.728), (0.2869, -0.616, 0.6687), (0.3202, -0.7566, 0.5479), (0.3633, -0.8386, 0.3839), (3.213, -0.5128, -1.42), (3.23, -0.512, -1.408), (3.246, -0.5032, -1.397), (3.258, -0.4878, -1.39), (3.23, -0.4065, -1.415), (3.213, -0.4073, -1.427), (3.185, -0.4315, -1.445), (3.178, -0.4512, -1.449), (3.265, -0.4681, -1.386), (3.264, -0.4471, -1.387), (3.185, -0.4913, -1.442), (3.197, -0.5056, -1.432), (3.246, -0.4137, -1.403), (3.197, -0.4161, -1.438), (3.179, -0.4722, -1.448), (3.258, -0.428, -1.393), (3.242, -0.4972, -1.431), (3.253, -0.4911, -1.423), (3.261, -0.4803, -1.418), (3.241, -0.4238, -1.435), (3.229, -0.4244, -1.444), (3.21, -0.4412, -1.456), (3.206, -0.4549, -1.459), (3.265, -0.4666, -1.415), (3.265, -0.452, -1.416), (3.21, -0.4828, -1.454), (3.219, -0.4927, -1.447), (3.252, -0.4289, -1.427), (3.218, -0.4305, -1.451), (3.206, -0.4695, -1.458), (3.261, -0.4388, -1.42), (3.236, -0.4608, -1.437)], [], [(67, 51, 68), (28, 30, 97, 96), (13, 11, 88, 89), (15, 17, 59, 58), (6, 4, 34, 35), (23, 25, 63, 62), (15, 13, 89, 90), (12, 14, 89, 88), (4, 2, 33, 34), (31, 1, 0, 66), (12, 10, 37, 38), (21, 19, 92, 93), (20, 22, 93, 92), (20, 18, 41, 42), (187, 188, 112, 110), (7, 5, 85, 86), (45, 46, 28, 26), (56, 57, 73, 72), (8, 6, 35, 36), (58, 59, 75, 74), (76, 75, 59, 60), (199, 133, 134), (63, 64, 80, 79), (14, 12, 38, 39), (60, 59, 17, 19), (8, 10, 87, 86), (60, 61, 77, 76), (64, 63, 25, 27), (55, 56, 72, 71), (16, 14, 39, 40), (14, 16, 90, 89), (29, 27, 96, 97), (22, 24, 94, 93), (22, 20, 42, 43), (61, 62, 78, 77), (83, 1, 31, 98), (30, 28, 46, 47), (10, 8, 36, 37), (18, 16, 40, 41), (57, 56, 11, 13), (26, 24, 44, 45), (65, 66, 82, 81), (61, 60, 19, 21), (11, 9, 87, 88), (64, 65, 81, 80), (65, 64, 27, 29), (19, 17, 91, 92), (24, 22, 43, 44), (49, 42, 41), (191, 192, 120, 118), (24, 26, 95, 94), (67, 81, 82), (35, 49, 36), (32, 30, 47, 48), (49, 41, 40), (54, 55, 71, 70), (17, 15, 90, 91), (67, 68, 69), (25, 23, 94, 95), (5, 3, 84, 85), (109, 187, 186, 107), (66, 65, 29, 31), (57, 58, 74, 73), (49, 39, 38), (23, 21, 93, 94), (31, 29, 97, 98), (16, 18, 91, 90), (6, 8, 86, 85), (50, 99, 44, 43), (43, 42, 49, 50), (48, 33, 2, 32), (67, 69, 70), (3, 1, 83, 84), (49, 37, 36), (199, 134, 135), (62, 63, 79, 78), (52, 68, 51, 0), (67, 71, 72), (67, 70, 71), (67, 82, 51), (67, 75, 76), (67, 77, 78), (67, 80, 81), (67, 73, 74), (67, 76, 77), (67, 79, 80), (67, 72, 73), (53, 54, 70, 69), (82, 66, 0, 51), (104, 184, 185, 106), (67, 74, 75), (67, 78, 79), (152, 168, 169, 153), (127, 196, 195, 125), (130, 197, 198, 132), (132, 198, 183, 102), (102, 183, 184, 104), (33, 48, 99), (1, 3, 52, 0), (3, 5, 53, 52), (49, 40, 39), (5, 7, 54, 53), (7, 9, 55, 54), (9, 11, 56, 55), (13, 15, 58, 57), (99, 45, 44), (99, 46, 45), (99, 47, 46), (21, 23, 62, 61), (26, 28, 96, 95), (99, 48, 47), (49, 38, 37), (167, 168, 151), (128, 196, 197, 130), (113, 189, 188, 111), (115, 158, 159, 117), (106, 135, 134, 104), (123, 162, 163, 125), (115, 190, 189, 113), (112, 188, 189, 114), (104, 134, 133, 102), (131, 166, 100, 101), (112, 138, 137, 110), (121, 193, 192, 119), (120, 192, 193, 122), (120, 142, 141, 118), (287, 288, 212, 210), (107, 186, 185, 105), (145, 126, 128, 146), (156, 172, 173, 157), (108, 136, 135, 106), (158, 174, 175, 159), (176, 160, 159, 175), (299, 233, 234), (163, 179, 180, 164), (114, 139, 138, 112), (160, 119, 117, 159), (108, 186, 187, 110), (160, 176, 177, 161), (164, 127, 125, 163), (155, 171, 172, 156), (116, 140, 139, 114), (114, 189, 190, 116), (129, 197, 196, 127), (122, 193, 194, 124), (122, 143, 142, 120), (161, 177, 178, 162), (183, 198, 131, 101), (130, 147, 146, 128), (110, 137, 136, 108), (118, 141, 140, 116), (157, 113, 111, 156), (126, 145, 144, 124), (165, 181, 182, 166), (161, 121, 119, 160), (111, 188, 187, 109), (164, 180, 181, 165), (165, 129, 127, 164), (119, 192, 191, 117), (124, 144, 143, 122), (149, 141, 142), (291, 292, 220, 218), (124, 194, 195, 126), (167, 182, 181), (135, 136, 149), (132, 148, 147, 130), (149, 140, 141), (154, 170, 171, 155), (117, 191, 190, 115), (167, 169, 168), (125, 195, 194, 123), (105, 185, 184, 103), (209, 287, 286, 207), (166, 131, 129, 165), (157, 173, 174, 158), (149, 138, 139), (123, 194, 193, 121), (131, 198, 197, 129), (116, 190, 191, 118), (106, 185, 186, 108), (150, 143, 144, 199), (143, 150, 149, 142), (148, 132, 102, 133), (167, 170, 169), (103, 184, 183, 101), (149, 136, 137), (299, 234, 235), (162, 178, 179, 163), (152, 100, 151, 168), (167, 172, 171), (167, 171, 170), (167, 151, 182), (167, 176, 175), (167, 178, 177), (167, 181, 180), (167, 174, 173), (167, 177, 176), (167, 180, 179), (167, 173, 172), (153, 169, 170, 154), (182, 151, 100, 166), (204, 284, 285, 206), (167, 175, 174), (167, 179, 178), (252, 268, 269, 253), (227, 296, 295, 225), (230, 297, 298, 232), (232, 298, 283, 202), (202, 283, 284, 204), (133, 199, 148), (101, 100, 152, 103), (103, 152, 153, 105), (149, 139, 140), (105, 153, 154, 107), (107, 154, 155, 109), (109, 155, 156, 111), (113, 157, 158, 115), (199, 144, 145), (199, 145, 146), (199, 146, 147), (121, 161, 162, 123), (126, 195, 196, 128), (199, 147, 148), (149, 137, 138), (267, 268, 251), (228, 296, 297, 230), (213, 289, 288, 211), (215, 258, 259, 217), (206, 235, 234, 204), (223, 262, 263, 225), (215, 290, 289, 213), (212, 288, 289, 214), (204, 234, 233, 202), (231, 266, 200, 201), (212, 238, 237, 210), (221, 293, 292, 219), (220, 292, 293, 222), (220, 242, 241, 218), (387, 310, 312, 388), (207, 286, 285, 205), (245, 226, 228, 246), (256, 272, 273, 257), (208, 236, 235, 206), (258, 274, 275, 259), (276, 260, 259, 275), (399, 334, 333), (263, 279, 280, 264), (214, 239, 238, 212), (260, 219, 217, 259), (208, 286, 287, 210), (260, 276, 277, 261), (264, 227, 225, 263), (255, 271, 272, 256), (216, 240, 239, 214), (214, 289, 290, 216), (229, 297, 296, 227), (222, 293, 294, 224), (222, 243, 242, 220), (261, 277, 278, 262), (283, 298, 231, 201), (230, 247, 246, 228), (210, 237, 236, 208), (218, 241, 240, 216), (257, 213, 211, 256), (226, 245, 244, 224), (265, 281, 282, 266), (261, 221, 219, 260), (211, 288, 287, 209), (264, 280, 281, 265), (265, 229, 227, 264), (219, 292, 291, 217), (224, 244, 243, 222), (249, 241, 242), (391, 318, 320, 392), (224, 294, 295, 226), (267, 282, 281), (235, 236, 249), (232, 248, 247, 230), (249, 240, 241), (254, 270, 271, 255), (217, 291, 290, 215), (267, 269, 268), (225, 295, 294, 223), (205, 285, 284, 203), (309, 307, 386, 387), (266, 231, 229, 265), (257, 273, 274, 258), (249, 238, 239), (223, 294, 293, 221), (231, 298, 297, 229), (216, 290, 291, 218), (206, 285, 286, 208), (250, 243, 244, 299), (243, 250, 249, 242), (248, 232, 202, 233), (267, 270, 269), (203, 284, 283, 201), (249, 236, 237), (399, 335, 334), (262, 278, 279, 263), (252, 200, 251, 268), (267, 272, 271), (267, 271, 270), (267, 251, 282), (267, 276, 275), (267, 278, 277), (267, 281, 280), (267, 274, 273), (267, 277, 276), (267, 280, 279), (267, 273, 272), (253, 269, 270, 254), (282, 251, 200, 266), (304, 306, 385, 384), (267, 275, 274), (267, 279, 278), (352, 353, 369, 368), (327, 325, 395, 396), (330, 332, 398, 397), (332, 302, 383, 398), (302, 304, 384, 383), (233, 299, 248), (201, 200, 252, 203), (203, 252, 253, 205), (249, 239, 240), (205, 253, 254, 207), (207, 254, 255, 209), (209, 255, 256, 211), (213, 257, 258, 215), (299, 244, 245), (299, 245, 246), (299, 246, 247), (221, 261, 262, 223), (226, 295, 296, 228), (299, 247, 248), (249, 237, 238), (367, 351, 368), (328, 330, 397, 396), (313, 311, 388, 389), (315, 317, 359, 358), (306, 304, 334, 335), (323, 325, 363, 362), (315, 313, 389, 390), (312, 314, 389, 388), (304, 302, 333, 334), (331, 301, 300, 366), (312, 310, 337, 338), (321, 319, 392, 393), (320, 322, 393, 392), (320, 318, 341, 342), (487, 410, 412, 488), (307, 305, 385, 386), (345, 346, 328, 326), (356, 357, 373, 372), (308, 306, 335, 336), (358, 359, 375, 374), (376, 375, 359, 360), (499, 434, 433), (363, 364, 380, 379), (314, 312, 338, 339), (360, 359, 317, 319), (308, 310, 387, 386), (360, 361, 377, 376), (364, 363, 325, 327), (355, 356, 372, 371), (316, 314, 339, 340), (314, 316, 390, 389), (329, 327, 396, 397), (322, 324, 394, 393), (322, 320, 342, 343), (361, 362, 378, 377), (383, 301, 331, 398), (330, 328, 346, 347), (310, 308, 336, 337), (318, 316, 340, 341), (357, 356, 311, 313), (326, 324, 344, 345), (365, 366, 382, 381), (361, 360, 319, 321), (311, 309, 387, 388), (364, 365, 381, 380), (365, 364, 327, 329), (319, 317, 391, 392), (324, 322, 343, 344), (349, 342, 341), (491, 418, 420, 492), (324, 326, 395, 394), (367, 381, 382), (335, 349, 336), (332, 330, 347, 348), (349, 341, 340), (354, 355, 371, 370), (317, 315, 390, 391), (367, 368, 369), (325, 323, 394, 395), (305, 303, 384, 385), (409, 407, 486, 487), (366, 365, 329, 331), (357, 358, 374, 373), (349, 339, 338), (323, 321, 393, 394), (331, 329, 397, 398), (316, 318, 391, 390), (306, 308, 386, 385), (350, 399, 344, 343), (343, 342, 349, 350), (348, 333, 302, 332), (367, 369, 370), (303, 301, 383, 384), (349, 337, 336), (499, 435, 434), (362, 363, 379, 378), (352, 368, 351, 300), (367, 371, 372), (367, 370, 371), (367, 382, 351), (367, 375, 376), (367, 377, 378), (367, 380, 381), (367, 373, 374), (367, 376, 377), (367, 379, 380), (367, 372, 373), (353, 354, 370, 369), (382, 366, 300, 351), (404, 406, 485, 484), (367, 374, 375), (367, 378, 379), (452, 453, 469, 468), (427, 425, 495, 496), (430, 432, 498, 497), (432, 402, 483, 498), (402, 404, 484, 483), (333, 348, 399), (301, 303, 352, 300), (303, 305, 353, 352), (349, 340, 339), (305, 307, 354, 353), (307, 309, 355, 354), (309, 311, 356, 355), (313, 315, 358, 357), (399, 345, 344), (399, 346, 345), (399, 347, 346), (321, 323, 362, 361), (326, 328, 396, 395), (399, 348, 347), (349, 338, 337), (467, 451, 468), (428, 430, 497, 496), (413, 411, 488, 489), (415, 417, 459, 458), (406, 404, 434, 435), (423, 425, 463, 462), (415, 413, 489, 490), (412, 414, 489, 488), (404, 402, 433, 434), (431, 401, 400, 466), (412, 410, 437, 438), (421, 419, 492, 493), (420, 422, 493, 492), (420, 418, 441, 442), (587, 588, 512, 510), (407, 405, 485, 486), (445, 446, 428, 426), (456, 457, 473, 472), (408, 406, 435, 436), (458, 459, 475, 474), (476, 475, 459, 460), (599, 533, 534), (463, 464, 480, 479), (414, 412, 438, 439), (460, 459, 417, 419), (408, 410, 487, 486), (460, 461, 477, 476), (464, 463, 425, 427), (455, 456, 472, 471), (416, 414, 439, 440), (414, 416, 490, 489), (429, 427, 496, 497), (422, 424, 494, 493), (422, 420, 442, 443), (461, 462, 478, 477), (483, 401, 431, 498), (430, 428, 446, 447), (410, 408, 436, 437), (418, 416, 440, 441), (457, 456, 411, 413), (426, 424, 444, 445), (465, 466, 482, 481), (461, 460, 419, 421), (411, 409, 487, 488), (464, 465, 481, 480), (465, 464, 427, 429), (419, 417, 491, 492), (424, 422, 443, 444), (449, 442, 441), (591, 592, 520, 518), (424, 426, 495, 494), (467, 481, 482), (435, 449, 436), (432, 430, 447, 448), (449, 441, 440), (454, 455, 471, 470), (417, 415, 490, 491), (467, 468, 469), (425, 423, 494, 495), (405, 403, 484, 485), (509, 587, 586, 507), (466, 465, 429, 431), (457, 458, 474, 473), (449, 439, 438), (423, 421, 493, 494), (431, 429, 497, 498), (416, 418, 491, 490), (406, 408, 486, 485), (450, 499, 444, 443), (443, 442, 449, 450), (448, 433, 402, 432), (467, 469, 470), (403, 401, 483, 484), (449, 437, 436), (599, 534, 535), (462, 463, 479, 478), (452, 468, 451, 400), (467, 471, 472), (467, 470, 471), (467, 482, 451), (467, 475, 476), (467, 477, 478), (467, 480, 481), (467, 473, 474), (467, 476, 477), (467, 479, 480), (467, 472, 473), (453, 454, 470, 469), (482, 466, 400, 451), (504, 584, 585, 506), (467, 474, 475), (467, 478, 479), (552, 568, 569, 553), (527, 596, 595, 525), (530, 597, 598, 532), (532, 598, 583, 502), (502, 583, 584, 504), (433, 448, 499), (401, 403, 452, 400), (403, 405, 453, 452), (449, 440, 439), (405, 407, 454, 453), (407, 409, 455, 454), (409, 411, 456, 455), (413, 415, 458, 457), (499, 445, 444), (499, 446, 445), (499, 447, 446), (421, 423, 462, 461), (426, 428, 496, 495), (499, 448, 447), (449, 438, 437), (567, 568, 551), (528, 596, 597, 530), (513, 589, 588, 511), (515, 558, 559, 517), (506, 535, 534, 504), (523, 562, 563, 525), (515, 590, 589, 513), (512, 588, 589, 514), (504, 534, 533, 502), (531, 566, 500, 501), (512, 538, 537, 510), (521, 593, 592, 519), (520, 592, 593, 522), (520, 542, 541, 518), (685, 686, 612, 610), (507, 586, 585, 505), (545, 526, 528, 546), (556, 572, 573, 557), (508, 536, 535, 506), (558, 574, 575, 559), (576, 560, 559, 575), (700, 716, 715, 699), (563, 579, 580, 564), (514, 539, 538, 512), (560, 519, 517, 559), (508, 586, 587, 510), (560, 576, 577, 561), (564, 527, 525, 563), (555, 571, 572, 556), (516, 540, 539, 514), (514, 589, 590, 516), (529, 597, 596, 527), (522, 593, 594, 524), (522, 543, 542, 520), (561, 577, 578, 562), (583, 598, 531, 501), (530, 547, 546, 528), (510, 537, 536, 508), (518, 541, 540, 516), (557, 513, 511, 556), (526, 545, 544, 524), (565, 581, 582, 566), (561, 521, 519, 560), (511, 588, 587, 509), (564, 580, 581, 565), (565, 529, 527, 564), (519, 592, 591, 517), (524, 544, 543, 522), (549, 541, 542), (689, 690, 620, 618), (524, 594, 595, 526), (567, 582, 581), (535, 536, 549), (532, 548, 547, 530), (549, 540, 541), (554, 570, 571, 555), (517, 591, 590, 515), (567, 569, 568), (525, 595, 594, 523), (505, 585, 584, 503), (609, 685, 684, 607), (566, 531, 529, 565), (557, 573, 574, 558), (549, 538, 539), (523, 594, 593, 521), (531, 598, 597, 529), (516, 590, 591, 518), (506, 585, 586, 508), (550, 543, 544, 599), (543, 550, 549, 542), (548, 532, 502, 533), (567, 570, 569), (503, 584, 583, 501), (549, 536, 537), (602, 681, 682, 604), (562, 578, 579, 563), (552, 500, 551, 568), (567, 572, 571), (567, 571, 570), (567, 551, 582), (567, 576, 575), (567, 578, 577), (567, 581, 580), (567, 574, 573), (713, 728, 712, 697), (567, 577, 576), (567, 580, 579), (567, 573, 572), (553, 569, 570, 554), (582, 551, 500, 566), (604, 682, 683, 606), (567, 575, 574), (567, 579, 578), (650, 666, 667, 651), (627, 694, 693, 625), (630, 695, 696, 632), (632, 696, 681, 602), (712, 648, 633, 697), (533, 599, 548), (501, 500, 552, 503), (503, 552, 553, 505), (549, 539, 540), (505, 553, 554, 507), (507, 554, 555, 509), (509, 555, 556, 511), (513, 557, 558, 515), (599, 544, 545), (599, 545, 546), (599, 546, 547), (521, 561, 562, 523), (526, 595, 596, 528), (599, 547, 548), (549, 537, 538), (714, 698, 699, 715), (628, 694, 695, 630), (613, 687, 686, 611), (615, 656, 657, 617), (606, 635, 634, 604), (623, 660, 661, 625), (615, 688, 687, 613), (612, 686, 687, 614), (604, 634, 633, 602), (631, 664, 600, 601), (612, 638, 637, 610), (621, 691, 690, 619), (620, 690, 691, 622), (620, 642, 641, 618), (711, 647, 648, 712), (645, 626, 628, 646), (654, 670, 671, 655), (701, 717, 716, 700), (608, 636, 635, 606), (656, 672, 673, 657), (674, 658, 657, 673), (661, 677, 678, 662), (614, 639, 638, 612), (658, 619, 617, 657), (608, 684, 685, 610), (658, 674, 675, 659), (662, 627, 625, 661), (653, 669, 670, 654), (616, 640, 639, 614), (614, 687, 688, 616), (629, 695, 694, 627), (622, 691, 692, 624), (622, 643, 642, 620), (659, 675, 676, 660), (709, 645, 646, 710), (630, 647, 646, 628), (606, 683, 684, 608), (610, 637, 636, 608), (618, 641, 640, 616), (655, 613, 611, 654), (626, 645, 644, 624), (663, 679, 680, 664), (659, 621, 619, 658), (611, 686, 685, 609), (662, 678, 679, 663), (663, 629, 627, 662), (619, 690, 689, 617), (624, 644, 643, 622), (702, 638, 639, 703), (624, 692, 693, 626), (665, 680, 679), (698, 714, 713, 697), (632, 648, 647, 630), (638, 702, 701, 637), (652, 668, 669, 653), (617, 689, 688, 615), (665, 667, 666), (625, 693, 692, 623), (605, 683, 682, 603), (664, 631, 629, 663), (655, 671, 672, 656), (636, 700, 699, 635), (623, 692, 691, 621), (631, 696, 695, 629), (732, 731, 715, 716), (727, 711, 712, 728), (616, 688, 689, 618), (635, 699, 698, 634), (741, 740, 724, 725), (704, 720, 719, 703), (665, 666, 649), (720, 704, 705, 721), (723, 707, 708, 724), (726, 710, 711, 727), (648, 632, 602, 633), (724, 708, 709, 725), (745, 733, 734), (681, 696, 631, 601), (707, 723, 722, 706), (725, 709, 710, 726), (603, 682, 681, 601), (717, 701, 702, 718), (706, 722, 721, 705), (665, 668, 667), (745, 732, 733), (745, 729, 730), (735, 734, 718, 719), (738, 737, 721, 722), (703, 719, 718, 702), (744, 743, 727, 728), (660, 676, 677, 661), (650, 600, 649, 666), (665, 670, 669), (665, 669, 668), (665, 649, 680), (665, 674, 673), (665, 676, 675), (665, 679, 678), (665, 672, 671), (665, 675, 674), (665, 678, 677), (665, 671, 670), (651, 667, 668, 652), (680, 649, 600, 664), (717, 733, 732, 716), (665, 673, 672), (665, 677, 676), (715, 731, 730, 714), (745, 734, 735), (729, 744, 728, 713), (607, 684, 683, 605), (601, 600, 650, 603), (603, 650, 651, 605), (637, 701, 700, 636), (605, 651, 652, 607), (607, 652, 653, 609), (609, 653, 654, 611), (703, 639, 640, 704), (641, 705, 704, 640), (613, 655, 656, 615), (705, 641, 642, 706), (706, 642, 643, 707), (644, 708, 707, 643), (708, 644, 645, 709), (621, 659, 660, 623), (626, 693, 694, 628), (647, 711, 710, 646), (634, 698, 697, 633), (729, 745, 744), (745, 731, 732), (721, 737, 736, 720), (724, 740, 739, 723), (743, 742, 726, 727), (745, 743, 744), (742, 741, 725, 726), (739, 738, 722, 723), (745, 736, 737), (745, 730, 731), (745, 739, 740), (714, 730, 729, 713), (745, 742, 743), (718, 734, 733, 717), (745, 740, 741), (795, 779, 780), (895, 911, 912, 896), (745, 738, 739), (720, 736, 735, 719), (748, 828, 829, 750), (745, 737, 738), (778, 843, 828, 748), (795, 782, 783), (874, 940, 941, 876), (750, 829, 830, 752), (745, 735, 736), (755, 832, 831, 753), (745, 741, 742), (795, 780, 781), (832, 833, 758, 756), (934, 935, 864, 862), (871, 939, 938, 869), (776, 842, 843, 778), (773, 841, 840, 771), (836, 837, 766, 764), (930, 931, 856, 854), (797, 813, 814, 798), (812, 813, 796), (774, 841, 842, 776), (759, 834, 833, 757), (761, 803, 804, 763), (752, 781, 780, 750), (769, 807, 808, 771), (761, 835, 834, 759), (758, 833, 834, 760), (750, 780, 779, 748), (777, 811, 746, 747), (758, 784, 783, 756), (767, 838, 837, 765), (766, 837, 838, 768), (766, 788, 787, 764), (753, 831, 830, 751), (791, 772, 774, 792), (801, 817, 818, 802), (754, 782, 781, 752), (803, 819, 820, 804), (821, 805, 804, 820), (808, 824, 825, 809), (760, 785, 784, 758), (805, 765, 763, 804), (754, 831, 832, 756), (805, 821, 822, 806), (809, 773, 771, 808), (800, 816, 817, 801), (762, 786, 785, 760), (760, 834, 835, 762), (775, 842, 841, 773), (1032, 1033, 962, 960), (768, 838, 839, 770), (768, 789, 788, 766), (806, 822, 823, 807), (828, 843, 777, 747), (776, 793, 792, 774), (756, 783, 782, 754), (764, 787, 786, 762), (802, 759, 757, 801), (772, 791, 790, 770), (810, 826, 827, 811), (806, 767, 765, 805), (757, 833, 832, 755), (809, 825, 826, 810), (810, 775, 773, 809), (765, 837, 836, 763), (770, 790, 789, 768), (795, 787, 788), (969, 1037, 1036, 967), (770, 839, 840, 772), (1028, 1029, 954, 952), (812, 827, 826), (795, 781, 782), (778, 794, 793, 776), (795, 786, 787), (799, 815, 816, 800), (763, 836, 835, 761), (812, 814, 813), (771, 840, 839, 769), (751, 830, 829, 749), (811, 777, 775, 810), (802, 818, 819, 803), (795, 784, 785), (769, 839, 838, 767), (777, 843, 842, 775), (762, 835, 836, 764), (752, 830, 831, 754), (794, 778, 748, 779), (812, 815, 814), (749, 829, 828, 747), (807, 823, 824, 808), (797, 746, 796, 813), (812, 817, 816), (812, 816, 815), (812, 796, 827), (812, 821, 820), (812, 823, 822), (812, 826, 825), (812, 819, 818), (893, 878, 879), (812, 822, 821), (812, 825, 824), (812, 818, 817), (798, 814, 815, 799), (827, 796, 746, 811), (848, 927, 928, 850), (812, 820, 819), (812, 824, 823), (993, 1009, 1010, 994), (893, 880, 881), (853, 930, 929, 851), (972, 1038, 1039, 974), (893, 877, 878), (876, 941, 926, 846), (846, 926, 927, 848), (779, 795, 794), (747, 746, 797, 749), (749, 797, 798, 751), (795, 785, 786), (751, 798, 799, 753), (753, 799, 800, 755), (755, 800, 801, 757), (795, 788, 789), (795, 789, 790), (759, 802, 803, 761), (795, 790, 791), (795, 791, 792), (795, 792, 793), (767, 806, 807, 769), (772, 840, 841, 774), (795, 793, 794), (795, 783, 784), (894, 925, 1040, 1041), (872, 939, 940, 874), (857, 932, 931, 855), (859, 901, 902, 861), (850, 879, 878, 848), (867, 905, 906, 869), (859, 933, 932, 857), (856, 931, 932, 858), (848, 878, 877, 846), (875, 909, 844, 845), (856, 882, 881, 854), (865, 936, 935, 863), (864, 935, 936, 866), (864, 886, 885, 862), (851, 929, 928, 849), (889, 870, 872, 890), (899, 915, 916, 900), (852, 880, 879, 850), (901, 917, 918, 902), (919, 903, 902, 918), (906, 922, 923, 907), (858, 883, 882, 856), (903, 863, 861, 902), (852, 929, 930, 854), (903, 919, 920, 904), (907, 871, 869, 906), (898, 914, 915, 899), (860, 884, 883, 858), (858, 932, 933, 860), (873, 940, 939, 871), (866, 936, 937, 868), (866, 887, 886, 864), (904, 920, 921, 905), (926, 941, 875, 845), (874, 891, 890, 872), (854, 881, 880, 852), (862, 885, 884, 860), (900, 857, 855, 899), (870, 889, 888, 868), (908, 924, 925, 909), (904, 865, 863, 903), (855, 931, 930, 853), (907, 923, 924, 908), (908, 873, 871, 907), (863, 935, 934, 861), (868, 888, 887, 866), (893, 885, 886), (868, 937, 938, 870), (921, 920, 1046, 1047), (893, 879, 880), (876, 892, 891, 874), (893, 884, 885), (897, 913, 914, 898), (861, 934, 933, 859), (920, 919, 1053, 1046), (869, 938, 937, 867), (849, 928, 927, 847), (909, 875, 873, 908), (900, 916, 917, 901), (893, 882, 883), (867, 937, 936, 865), (875, 941, 940, 873), (860, 933, 934, 862), (850, 928, 929, 852), (892, 876, 846, 877), (918, 917, 1044, 1045), (847, 927, 926, 845), (905, 921, 922, 906), (895, 844, 894, 911), (919, 918, 1045, 1053), (911, 894, 1041, 1042), (917, 916, 1052, 1044), (916, 915, 1055, 1052), (923, 922, 1054, 1050), (922, 921, 1047, 1054), (924, 923, 1050, 1051), (991, 976, 977), (913, 912, 1043, 1048), (915, 914, 1049, 1055), (912, 911, 1042, 1043), (896, 912, 913, 897), (925, 894, 844, 909), (946, 1025, 1026, 948), (914, 913, 1048, 1049), (925, 924, 1051, 1040), (991, 978, 979), (951, 1028, 1027, 949), (991, 975, 976), (974, 1039, 1024, 944), (944, 1024, 1025, 946), (877, 893, 892), (845, 844, 895, 847), (847, 895, 896, 849), (893, 883, 884), (849, 896, 897, 851), (851, 897, 898, 853), (853, 898, 899, 855), (893, 886, 887), (893, 887, 888), (857, 900, 901, 859), (893, 888, 889), (893, 889, 890), (893, 890, 891), (865, 904, 905, 867), (870, 938, 939, 872), (893, 891, 892), (893, 881, 882), (1008, 1009, 992), (970, 1037, 1038, 972), (955, 1030, 1029, 953), (957, 999, 1000, 959), (948, 977, 976, 946), (965, 1003, 1004, 967), (957, 1031, 1030, 955), (954, 1029, 1030, 956), (946, 976, 975, 944), (973, 1007, 942, 943), (954, 980, 979, 952), (963, 1034, 1033, 961), (962, 1033, 1034, 964), (962, 984, 983, 960), (949, 1027, 1026, 947), (987, 968, 970, 988), (997, 1013, 1014, 998), (950, 978, 977, 948), (999, 1015, 1016, 1000), (1017, 1001, 1000, 1016), (1004, 1020, 1021, 1005), (956, 981, 980, 954), (1001, 961, 959, 1000), (950, 1027, 1028, 952), (1001, 1017, 1018, 1002), (1005, 969, 967, 1004), (996, 1012, 1013, 997), (958, 982, 981, 956), (956, 1030, 1031, 958), (971, 1038, 1037, 969), (964, 1034, 1035, 966), (964, 985, 984, 962), (1002, 1018, 1019, 1003), (1024, 1039, 973, 943), (972, 989, 988, 970), (952, 979, 978, 950), (960, 983, 982, 958), (998, 955, 953, 997), (968, 987, 986, 966), (1006, 1022, 1023, 1007), (1002, 963, 961, 1001), (953, 1029, 1028, 951), (1005, 1021, 1022, 1006), (1006, 971, 969, 1005), (961, 1033, 1032, 959), (966, 986, 985, 964), (991, 983, 984), (966, 1035, 1036, 968), (1008, 1023, 1022), (991, 977, 978), (974, 990, 989, 972), (991, 982, 983), (995, 1011, 1012, 996), (959, 1032, 1031, 957), (1008, 1010, 1009), (967, 1036, 1035, 965), (947, 1026, 1025, 945), (1007, 973, 971, 1006), (998, 1014, 1015, 999), (991, 980, 981), (965, 1035, 1034, 963), (973, 1039, 1038, 971), (958, 1031, 1032, 960), (948, 1026, 1027, 950), (990, 974, 944, 975), (32, 2, 83, 98), (1008, 1011, 1010), (945, 1025, 1024, 943), (1003, 1019, 1020, 1004), (993, 942, 992, 1009), (1008, 1013, 1012), (1008, 1012, 1011), (1008, 992, 1023), (1008, 1017, 1016), (1008, 1019, 1018), (1008, 1022, 1021), (1008, 1015, 1014), (1008, 1018, 1017), (1008, 1021, 1020), (1008, 1014, 1013), (994, 1010, 1011, 995), (1023, 992, 942, 1007), (1008, 1016, 1015), (1008, 1020, 1019), (2, 4, 84, 83), (4, 6, 85, 84), (975, 991, 990), (943, 942, 993, 945), (945, 993, 994, 947), (991, 981, 982), (947, 994, 995, 949), (949, 995, 996, 951), (951, 996, 997, 953), (991, 984, 985), (991, 985, 986), (955, 998, 999, 957), (991, 986, 987), (991, 987, 988), (991, 988, 989), (963, 1002, 1003, 965), (968, 1036, 1037, 970), (991, 989, 990), (991, 979, 980), (99, 35, 34), (9, 7, 86, 87), (52, 53, 69, 68), (91, 18, 20, 92), (27, 25, 95, 96), (30, 32, 98, 97), (99, 34, 33), (87, 10, 12, 88), (1048, 1043, 1058, 1063), (1042, 1041, 1056, 1057), (1041, 1040, 910, 1056), (1046, 1053, 1068, 1061), (1040, 1051, 1066, 910), (1044, 1052, 1067, 1059), (1053, 1045, 1060, 1068), (1051, 1050, 1065, 1066), (1054, 1047, 1062, 1069), (1049, 1048, 1063, 1064), (1055, 1049, 1064, 1070), (1047, 1046, 1061, 1062), (1052, 1055, 1070, 1067), (1045, 1044, 1059, 1060), (1050, 1054, 1069, 1065), (1043, 1042, 1057, 1058), (1071, 1057, 1056), (1071, 910, 1066), (1071, 1058, 1057), (1071, 1063, 1058), (1071, 1070, 1064), (1071, 1064, 1063), (1071, 1056, 910), (1071, 1068, 1060), (1071, 1062, 1061), (1071, 1066, 1065), (1071, 1059, 1067), (1071, 1061, 1068), (1071, 1065, 1069), (1071, 1067, 1070), (1071, 1060, 1059), (1071, 1069, 1062)])
me_cylinder_009.materials.append(mat_material_002)
me_cylinder_009.use_remesh_preserve_volume = False
me_cylinder_009.use_remesh_preserve_attributes = False
me_cylinder_009.use_mirror_vertex_groups = False
me_cylinder_009.update()

# ---- objects
ob_cylinder_009 = bpy.data.objects.new('Cylinder.009', me_cylinder_009)
ob_lamp = bpy.data.objects.new('Lamp', light_lamp)
ob_camera = bpy.data.objects.new('Camera', cam_camera)

# ---- transforms, parenting, visibility, modifiers, constraints
ob_cylinder_009.location = (-0.3762, -0.2796, 0.3822)
ob_cylinder_009.rotation_euler = (-0.05865, -2.749, -0.005298)
ob_cylinder_009.scale = (0.6043, -0.6043, 0.6043)
ob_cylinder_009.lineart.crease_threshold = 0.0
ob_lamp.location = (4.076, 1.005, 5.904)
ob_lamp.rotation_euler = (0.6503, 0.05522, 1.866)
ob_lamp.lock_rotations_4d = False
ob_lamp.empty_display_type = 'ARROWS'
ob_lamp.color = (0.0, 0.0, 0.0, 0.0)
ob_lamp.lineart.crease_threshold = 0.0
ob_camera.location = (7.481, -6.508, 5.344)
ob_camera.rotation_euler = (1.109, 0.0, 0.8149)
ob_camera.lock_rotations_4d = False
ob_camera.empty_display_type = 'ARROWS'
ob_camera.color = (0.0, 0.0, 0.0, 0.0)
ob_camera.display_type = 'WIRE'
ob_camera.lineart.crease_threshold = 0.0

# ---- collection membership
col_collection_1.objects.link(ob_cylinder_009)
col_collection_1.objects.link(ob_lamp)
col_collection_1.objects.link(ob_camera)

# ---- scene / render settings (as saved in the file)
scene.camera = ob_camera
scene.frame_start = 1; scene.frame_end = 250; scene.frame_set(1)
scene.render.engine = 'BLENDER_EEVEE_NEXT'
scene.render.resolution_percentage = 50
scene.render.dither_intensity = 0.0
scene.cycles.use_denoising = False
scene.cycles.samples = 128
scene.cycles.sampling_pattern = 'TABULATED_SOBOL'
scene.cycles.use_adaptive_sampling = False
scene.cycles.use_light_tree = False
scene.cycles.blur_glossy = 0.0
scene.cycles.sample_clamp_indirect = 0.0
scene.view_settings.view_transform = 'Standard'
bpy.context.view_layer.update()
